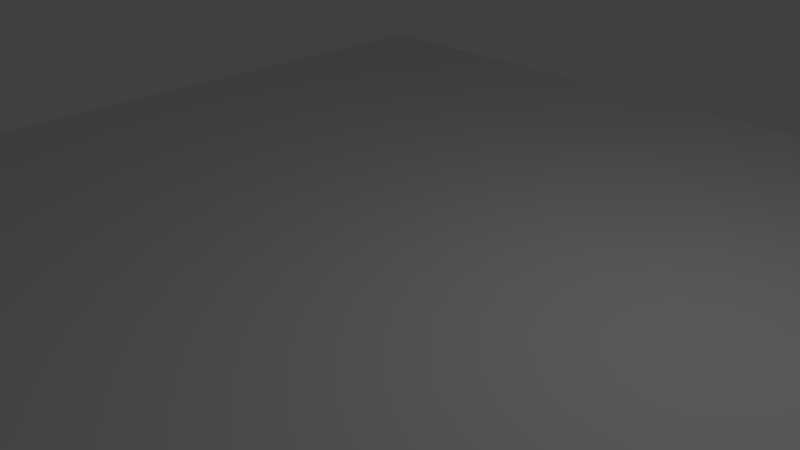 # Source: ground.blend  (saved by Blender 2.76.0; exported with 4.5.12 LTS)
import bpy
from mathutils import Matrix  # noqa: F401  (used for matrix-valued properties, if any)

bpy.ops.wm.read_factory_settings(use_empty=True)
scene = bpy.context.scene
scene.name = 'Scene'

# ---- collections
col_collection_1 = bpy.data.collections.new('Collection 1'); scene.collection.children.link(col_collection_1)

# ---- materials (node trees are filled in below, after node groups)
mat_material_001 = bpy.data.materials.new('Material.001')
mat_material_001.alpha_threshold = 0.0
mat_material_001.use_transparent_shadow = False
mat_material_001.preview_render_type = 'FLAT'
mat_material_001.roughness = 0.5

# ---- material node trees

# ---- world
world_world = bpy.data.worlds.new('World'); scene.world = world_world
world_world.color = (0.05088, 0.05088, 0.05088)
world_world.use_sun_shadow = False
world_world.sun_shadow_jitter_overblur = 0.0
world_world.cycles.sampling_method = 'MANUAL'
world_world.cycles.sample_map_resolution = 256

# ---- cameras
cam_camera = bpy.data.cameras.new('Camera')
cam_camera.clip_end = 100.0
cam_camera.lens = 35.0
cam_camera.sensor_width = 32.0
cam_camera.sensor_height = 18.0
cam_camera.ortho_scale = 7.314
cam_camera.dof.focus_distance = 0.0
cam_camera.dof.aperture_fstop = 128.0

# ---- lights
light_lamp = bpy.data.lights.new('Lamp', 'POINT')
light_lamp.transmission_factor = 0.0
light_lamp.cutoff_distance = 30.0
light_lamp.energy = 100.0
light_lamp.shadow_buffer_clip_start = 1.001
light_lamp.shadow_soft_size = 0.1
light_lamp.shadow_maximum_resolution = 0.006
light_lamp.use_absolute_resolution = True
light_lamp.cycles.use_multiple_importance_sampling = False

# ---- meshes
me_plane = bpy.data.meshes.new('Plane')
me_plane.from_pydata([(-1.0, -1.0, 0.0), (1.0, -1.0, 0.0), (-1.0, 1.0, 0.0), (1.0, 1.0, 0.0)], [], [(1, 3, 2), (0, 1, 2)])
me_plane.materials.append(mat_material_001)
me_plane.use_remesh_preserve_volume = False
me_plane.use_remesh_preserve_attributes = False
me_plane.use_mirror_vertex_groups = False
me_plane.update()

# ---- objects
ob_plane = bpy.data.objects.new('Plane', me_plane)
ob_lamp = bpy.data.objects.new('Lamp', light_lamp)
ob_camera = bpy.data.objects.new('Camera', cam_camera)

# ---- transforms, parenting, visibility, modifiers, constraints
ob_plane.location = (0.0, 0.0, 0.0)
ob_plane.scale = (7.955, 7.955, 7.955)
ob_plane.lineart.crease_threshold = 0.0
ob_lamp.location = (4.076, 1.005, 5.904)
ob_lamp.rotation_euler = (0.6503, 0.05522, 1.866)
ob_lamp.lock_rotations_4d = False
ob_lamp.empty_display_type = 'ARROWS'
ob_lamp.color = (0.0, 0.0, 0.0, 0.0)
ob_lamp.lineart.crease_threshold = 0.0
ob_camera.location = (7.481, -6.508, 5.344)
ob_camera.rotation_euler = (1.109, 0.01082, 0.8149)
ob_camera.lock_rotations_4d = False
ob_camera.empty_display_type = 'ARROWS'
ob_camera.color = (0.0, 0.0, 0.0, 0.0)
ob_camera.display_type = 'WIRE'
ob_camera.lineart.crease_threshold = 0.0

# ---- collection membership
col_collection_1.objects.link(ob_plane)
col_collection_1.objects.link(ob_lamp)
col_collection_1.objects.link(ob_camera)

# ---- scene / render settings (as saved in the file)
scene.camera = ob_camera
scene.frame_start = 1; scene.frame_end = 250; scene.frame_set(1)
scene.render.engine = 'BLENDER_EEVEE_NEXT'
scene.render.resolution_percentage = 50
scene.render.dither_intensity = 0.0
scene.cycles.use_denoising = False
scene.cycles.samples = 10
scene.cycles.sampling_pattern = 'TABULATED_SOBOL'
scene.cycles.light_sampling_threshold = 0.0
scene.cycles.use_adaptive_sampling = False
scene.cycles.use_light_tree = False
scene.cycles.blur_glossy = 0.0
scene.cycles.pixel_filter_type = 'GAUSSIAN'
scene.cycles.sample_clamp_indirect = 0.0
scene.view_settings.view_transform = 'Standard'
bpy.context.view_layer.update()
